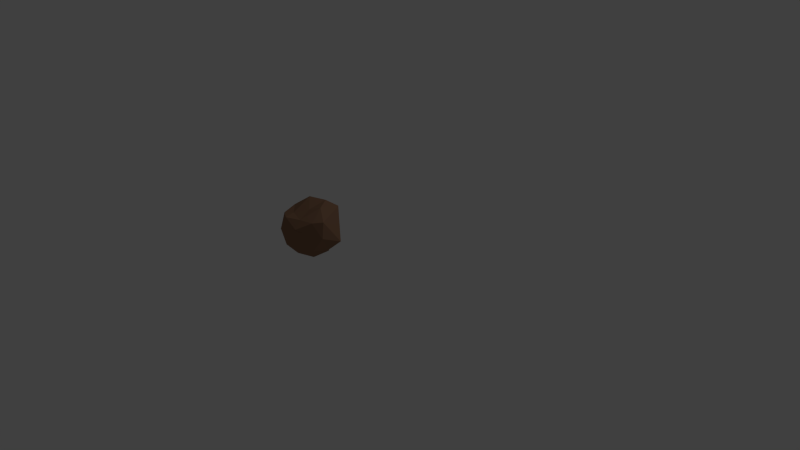 # Source: PiedraLanzar.blend  (saved by Blender 2.69.0; exported with 4.5.12 LTS)
import bpy
from mathutils import Matrix  # noqa: F401  (used for matrix-valued properties, if any)

bpy.ops.wm.read_factory_settings(use_empty=True)
scene = bpy.context.scene
scene.name = 'Scene'

# ---- collections
col_collection_1 = bpy.data.collections.new('Collection 1'); scene.collection.children.link(col_collection_1)

# ---- materials (node trees are filled in below, after node groups)
mat_marronpiedral = bpy.data.materials.new('MarronPiedraL')
mat_marronpiedral.alpha_threshold = 0.0
mat_marronpiedral.use_transparent_shadow = False
mat_marronpiedral.diffuse_color = (0.2883, 0.1597, 0.09694, 1.0)
mat_marronpiedral.roughness = 0.5
mat_marronpiedral.line_color = (0.0, 0.0, 0.0, 1.0)

# ---- material node trees

# ---- world
world_world = bpy.data.worlds.new('World'); scene.world = world_world
world_world.color = (0.05088, 0.05088, 0.05088)
world_world.use_sun_shadow = False
world_world.sun_shadow_jitter_overblur = 0.0
world_world.cycles.sampling_method = 'MANUAL'
world_world.cycles.sample_map_resolution = 256

# ---- cameras
cam_camera = bpy.data.cameras.new('Camera')
cam_camera.clip_end = 100.0
cam_camera.lens = 35.0
cam_camera.sensor_width = 32.0
cam_camera.sensor_height = 18.0
cam_camera.ortho_scale = 7.314
cam_camera.dof.focus_distance = 0.0
cam_camera.dof.aperture_fstop = 128.0

# ---- lights
light_lamp = bpy.data.lights.new('Lamp', 'POINT')
light_lamp.transmission_factor = 0.0
light_lamp.cutoff_distance = 30.0
light_lamp.energy = 100.0
light_lamp.shadow_buffer_clip_start = 1.001
light_lamp.shadow_soft_size = 0.1
light_lamp.shadow_maximum_resolution = 0.006
light_lamp.use_absolute_resolution = True
light_lamp.cycles.use_multiple_importance_sampling = False

# ---- meshes
me_piedralanzar = bpy.data.meshes.new('PiedraLanzar')
me_piedralanzar.from_pydata([(0.03283, -0.04403, 0.2209), (-0.2292, 0.1665, 0.1417), (0.08755, 0.2695, 0.1417), (0.2972, -0.07518, 0.1759), (0.08953, -0.2756, 0.0911), (-0.2292, -0.1665, 0.1417), (-0.08755, 0.2695, -0.1417), (0.1813, 0.1039, -0.103), (0.2292, -0.1665, -0.1417), (-0.08755, -0.2695, -0.1417), (-0.2329, 0.02383, -0.0954), (0.0, 0.0, -0.3168), (0.05146, 0.1584, 0.2695), (-0.1347, 0.09789, 0.2695), (-0.08327, 0.2563, 0.1665), (-0.2695, 0.0, 0.1665), (-0.1019, -0.1419, 0.1736), (0.1665, 0.0, 0.2695), (0.1744, 0.2226, 0.2227), (0.08429, -0.2024, 0.1736), (0.218, -0.1584, 0.1665), (-0.08327, -0.2563, 0.1665), (-0.3013, 0.09789, 0.0), (-0.2508, -0.07405, 0.04626), (0.0, 0.3168, 0.0), (-0.1862, 0.2563, 0.0), (0.331, 0.1089, -0.09042), (0.1383, 0.1936, 0.03862), (0.1486, -0.2216, 0.06277), (0.3013, -0.09789, 0.0), (-0.1862, -0.2563, 0.0), (0.06215, -0.2497, 0.06277), (-0.218, 0.1584, -0.1665), (0.03539, 0.1936, -0.1279), (0.2695, 0.0, -0.1665), (0.09656, -0.2085, -0.1291), (-0.1675, -0.1346, -0.1203), (-0.05146, 0.1584, -0.2695), (-0.1665, 0.0, -0.2695), (0.1347, 0.09789, -0.2695), (0.1347, -0.09789, -0.2695), (-0.05146, -0.1584, -0.2695)], [], [(0, 13, 12), (1, 13, 15), (0, 12, 17), (0, 17, 19), (0, 19, 16), (1, 15, 22), (2, 14, 24), (3, 18, 26), (4, 20, 28), (5, 21, 30), (1, 22, 25), (2, 24, 27), (3, 26, 29), (4, 28, 31), (5, 30, 23), (6, 32, 37), (7, 33, 39), (8, 34, 40), (9, 35, 41), (10, 36, 38), (12, 14, 2), (12, 13, 14), (13, 1, 14), (15, 16, 5), (15, 13, 16), (13, 0, 16), (17, 18, 3), (17, 12, 18), (12, 2, 18), (19, 20, 4), (19, 17, 20), (17, 3, 20), (16, 21, 5), (16, 19, 21), (19, 4, 21), (22, 23, 10), (22, 15, 23), (15, 5, 23), (24, 25, 6), (24, 14, 25), (14, 1, 25), (26, 27, 7), (26, 18, 27), (18, 2, 27), (28, 29, 8), (28, 20, 29), (20, 3, 29), (30, 31, 9), (30, 21, 31), (21, 4, 31), (25, 32, 6), (25, 22, 32), (22, 10, 32), (27, 33, 7), (27, 24, 33), (24, 6, 33), (29, 34, 8), (29, 26, 34), (26, 7, 34), (31, 35, 9), (31, 28, 35), (28, 8, 35), (23, 36, 10), (23, 30, 36), (30, 9, 36), (37, 38, 11), (37, 32, 38), (32, 10, 38), (39, 37, 11), (39, 33, 37), (33, 6, 37), (40, 39, 11), (40, 34, 39), (34, 7, 39), (41, 40, 11), (41, 35, 40), (35, 8, 40), (38, 41, 11), (38, 36, 41), (36, 9, 41)])
me_piedralanzar.materials.append(mat_marronpiedral)
me_piedralanzar.use_remesh_preserve_volume = False
me_piedralanzar.use_remesh_preserve_attributes = False
me_piedralanzar.use_mirror_vertex_groups = False
me_piedralanzar.update()

# ---- objects
ob_piedralanzar = bpy.data.objects.new('PiedraLanzar', me_piedralanzar)
ob_lamp = bpy.data.objects.new('Lamp', light_lamp)
ob_camera = bpy.data.objects.new('Camera', cam_camera)

# ---- transforms, parenting, visibility, modifiers, constraints
ob_piedralanzar.location = (0.9413, -1.656, 1.312)
ob_piedralanzar.lineart.crease_threshold = 0.0
ob_lamp.location = (4.076, 1.005, 5.904)
ob_lamp.rotation_euler = (0.6503, 0.05522, 1.866)
ob_lamp.lock_rotations_4d = False
ob_lamp.empty_display_type = 'ARROWS'
ob_lamp.color = (0.0, 0.0, 0.0, 0.0)
ob_lamp.lineart.crease_threshold = 0.0
ob_camera.location = (7.481, -6.508, 5.344)
ob_camera.rotation_euler = (1.109, 0.01082, 0.8149)
ob_camera.lock_rotations_4d = False
ob_camera.empty_display_type = 'ARROWS'
ob_camera.color = (0.0, 0.0, 0.0, 0.0)
ob_camera.display_type = 'WIRE'
ob_camera.lineart.crease_threshold = 0.0

# ---- collection membership
col_collection_1.objects.link(ob_piedralanzar)
col_collection_1.objects.link(ob_lamp)
col_collection_1.objects.link(ob_camera)

# ---- scene / render settings (as saved in the file)
scene.camera = ob_camera
scene.frame_start = 1; scene.frame_end = 250; scene.frame_set(1)
scene.render.engine = 'BLENDER_EEVEE_NEXT'
scene.render.image_settings.compression = 90
scene.render.resolution_percentage = 50
scene.render.dither_intensity = 0.0
scene.cycles.use_denoising = False
scene.cycles.samples = 10
scene.cycles.sampling_pattern = 'TABULATED_SOBOL'
scene.cycles.light_sampling_threshold = 0.0
scene.cycles.use_adaptive_sampling = False
scene.cycles.use_light_tree = False
scene.cycles.blur_glossy = 0.0
scene.cycles.volume_bounces = 1
scene.cycles.pixel_filter_type = 'GAUSSIAN'
scene.cycles.sample_clamp_indirect = 0.0
scene.view_settings.view_transform = 'Standard'
bpy.context.view_layer.update()
